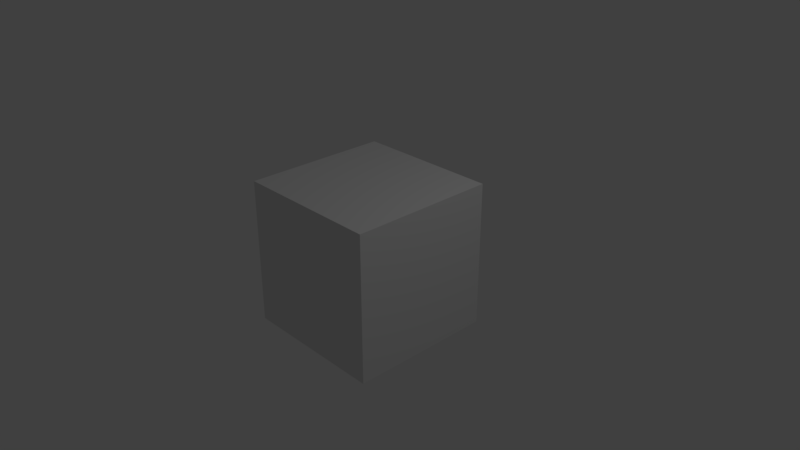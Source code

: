 # Source: gizmo.blend  (saved by Blender 2.79.0; exported with 4.5.12 LTS)
import bpy
from mathutils import Matrix  # noqa: F401  (used for matrix-valued properties, if any)

bpy.ops.wm.read_factory_settings(use_empty=True)
scene = bpy.context.scene
scene.name = 'Scene'

# ---- collections
col_collection_1 = bpy.data.collections.new('Collection 1'); scene.collection.children.link(col_collection_1)

# ---- materials (node trees are filled in below, after node groups)
mat_material = bpy.data.materials.new('Material')
mat_material.alpha_threshold = 0.0
mat_material.use_transparent_shadow = False
mat_material.roughness = 0.5
mat_material.line_color = (0.0, 0.0, 0.0, 1.0)

# ---- material node trees

# ---- world
world_world = bpy.data.worlds.new('World'); scene.world = world_world
world_world.color = (0.05088, 0.05088, 0.05088)
world_world.use_sun_shadow = False
world_world.sun_shadow_jitter_overblur = 0.0
world_world.cycles.sampling_method = 'MANUAL'

# ---- cameras
cam_camera = bpy.data.cameras.new('Camera')
cam_camera.clip_end = 100.0
cam_camera.lens = 35.0
cam_camera.sensor_width = 32.0
cam_camera.sensor_height = 18.0
cam_camera.ortho_scale = 7.314
cam_camera.dof.focus_distance = 0.0
cam_camera.dof.aperture_fstop = 128.0

# ---- lights
light_lamp = bpy.data.lights.new('Lamp', 'POINT')
light_lamp.transmission_factor = 0.0
light_lamp.cutoff_distance = 30.0
light_lamp.energy = 100.0
light_lamp.shadow_buffer_clip_start = 1.001
light_lamp.shadow_soft_size = 0.1
light_lamp.shadow_maximum_resolution = 0.006
light_lamp.use_absolute_resolution = True

# ---- meshes
me_cube = bpy.data.meshes.new('Cube')
me_cube.from_pydata([(1.0, 1.0, -1.0), (1.0, -1.0, -1.0), (-1.0, -1.0, -1.0), (-1.0, 1.0, -1.0), (1.0, 1.0, 1.0), (1.0, -1.0, 1.0), (-1.0, -1.0, 1.0), (-1.0, 1.0, 1.0)], [], [(0, 1, 2, 3), (4, 7, 6, 5), (0, 4, 5, 1), (1, 5, 6, 2), (2, 6, 7, 3), (4, 0, 3, 7)])
me_cube.materials.append(mat_material)
me_cube.use_remesh_preserve_volume = False
me_cube.use_remesh_preserve_attributes = False
me_cube.use_mirror_vertex_groups = False
me_cube.update()

# ---- objects
ob_cube = bpy.data.objects.new('Cube', me_cube)
ob_lamp = bpy.data.objects.new('Lamp', light_lamp)
ob_camera = bpy.data.objects.new('Camera', cam_camera)

# ---- transforms, parenting, visibility, modifiers, constraints
ob_cube.location = (0.0, 0.0, 0.0)
ob_cube.lock_rotations_4d = False
ob_cube.empty_display_type = 'ARROWS'
ob_cube.lineart.crease_threshold = 0.0
ob_lamp.location = (4.076, 1.005, 5.904)
ob_lamp.rotation_euler = (0.6503, 0.05522, 1.866)
ob_lamp.lock_rotations_4d = False
ob_lamp.empty_display_type = 'ARROWS'
ob_lamp.color = (0.0, 0.0, 0.0, 0.0)
ob_lamp.lineart.crease_threshold = 0.0
ob_camera.location = (7.481, -6.508, 5.344)
ob_camera.rotation_euler = (1.109, 0.0, 0.8149)
ob_camera.lock_rotations_4d = False
ob_camera.empty_display_type = 'ARROWS'
ob_camera.color = (0.0, 0.0, 0.0, 0.0)
ob_camera.display_type = 'WIRE'
ob_camera.lineart.crease_threshold = 0.0

# ---- collection membership
col_collection_1.objects.link(ob_cube)
col_collection_1.objects.link(ob_lamp)
col_collection_1.objects.link(ob_camera)

# ---- scene / render settings (as saved in the file)
scene.camera = ob_camera
scene.frame_start = 1; scene.frame_end = 250; scene.frame_set(1)
scene.render.engine = 'BLENDER_EEVEE_NEXT'
scene.render.resolution_percentage = 50
scene.render.dither_intensity = 0.0
scene.cycles.use_denoising = False
scene.cycles.samples = 128
scene.cycles.sampling_pattern = 'TABULATED_SOBOL'
scene.cycles.use_adaptive_sampling = False
scene.cycles.use_light_tree = False
scene.cycles.blur_glossy = 0.0
scene.cycles.sample_clamp_indirect = 0.0
scene.view_settings.view_transform = 'Standard'
bpy.context.view_layer.update()
